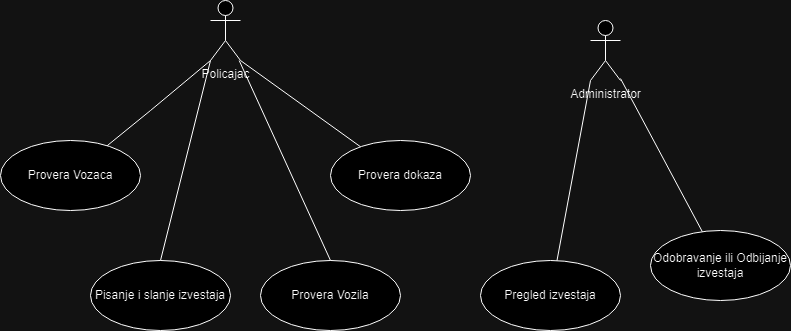

The diagram above was exported from draw.io. Its source (the exported page's mxGraphModel, read from the mxfile embedded in the PNG):
<mxGraphModel dx="1859" dy="573" grid="1" gridSize="10" guides="1" tooltips="1" connect="1" arrows="1" fold="1" page="1" pageScale="1" pageWidth="850" pageHeight="1100" math="0" shadow="0">
  <root>
    <mxCell id="0" />
    <mxCell id="1" parent="0" />
    <mxCell id="kyuhNUTGviVr-ybEWLI0-1" value="Administrator&lt;div&gt;&lt;br&gt;&lt;/div&gt;" style="shape=umlActor;verticalLabelPosition=bottom;verticalAlign=top;html=1;outlineConnect=0;" vertex="1" parent="1">
      <mxGeometry x="580" y="160" width="30" height="60" as="geometry" />
    </mxCell>
    <mxCell id="kyuhNUTGviVr-ybEWLI0-9" value="Policajac&lt;div&gt;&lt;br&gt;&lt;/div&gt;" style="shape=umlActor;verticalLabelPosition=bottom;verticalAlign=top;html=1;outlineConnect=0;" vertex="1" parent="1">
      <mxGeometry x="200" y="140" width="30" height="60" as="geometry" />
    </mxCell>
    <mxCell id="kyuhNUTGviVr-ybEWLI0-20" value="Provera Vozaca" style="ellipse;whiteSpace=wrap;html=1;" vertex="1" parent="1">
      <mxGeometry x="-10" y="280" width="140" height="70" as="geometry" />
    </mxCell>
    <mxCell id="kyuhNUTGviVr-ybEWLI0-21" value="Provera Vozila" style="ellipse;whiteSpace=wrap;html=1;" vertex="1" parent="1">
      <mxGeometry x="250" y="400" width="140" height="70" as="geometry" />
    </mxCell>
    <mxCell id="kyuhNUTGviVr-ybEWLI0-22" value="Provera dokaza" style="ellipse;whiteSpace=wrap;html=1;" vertex="1" parent="1">
      <mxGeometry x="320" y="280" width="140" height="70" as="geometry" />
    </mxCell>
    <mxCell id="kyuhNUTGviVr-ybEWLI0-23" value="Pisanje i slanje izvestaja" style="ellipse;whiteSpace=wrap;html=1;" vertex="1" parent="1">
      <mxGeometry x="80" y="400" width="140" height="70" as="geometry" />
    </mxCell>
    <mxCell id="kyuhNUTGviVr-ybEWLI0-26" value="Pregled izvestaja" style="ellipse;whiteSpace=wrap;html=1;" vertex="1" parent="1">
      <mxGeometry x="470" y="400" width="140" height="70" as="geometry" />
    </mxCell>
    <mxCell id="kyuhNUTGviVr-ybEWLI0-29" value="Odobravanje ili Odbijanje izvestaja" style="ellipse;whiteSpace=wrap;html=1;" vertex="1" parent="1">
      <mxGeometry x="640" y="370" width="140" height="70" as="geometry" />
    </mxCell>
    <mxCell id="kyuhNUTGviVr-ybEWLI0-35" value="" style="endArrow=none;html=1;rounded=0;" edge="1" parent="1" source="kyuhNUTGviVr-ybEWLI0-29" target="kyuhNUTGviVr-ybEWLI0-1">
      <mxGeometry width="50" height="50" relative="1" as="geometry">
        <mxPoint x="440" y="360" as="sourcePoint" />
        <mxPoint x="490" y="310" as="targetPoint" />
      </mxGeometry>
    </mxCell>
    <mxCell id="kyuhNUTGviVr-ybEWLI0-36" value="" style="endArrow=none;html=1;rounded=0;entryX=0;entryY=1;entryDx=0;entryDy=0;entryPerimeter=0;" edge="1" parent="1" source="kyuhNUTGviVr-ybEWLI0-26" target="kyuhNUTGviVr-ybEWLI0-1">
      <mxGeometry width="50" height="50" relative="1" as="geometry">
        <mxPoint x="610" y="391.5" as="sourcePoint" />
        <mxPoint x="528" y="238.5" as="targetPoint" />
      </mxGeometry>
    </mxCell>
    <mxCell id="kyuhNUTGviVr-ybEWLI0-38" value="" style="endArrow=none;html=1;rounded=0;entryX=1;entryY=1;entryDx=0;entryDy=0;entryPerimeter=0;" edge="1" parent="1" source="kyuhNUTGviVr-ybEWLI0-22" target="kyuhNUTGviVr-ybEWLI0-9">
      <mxGeometry width="50" height="50" relative="1" as="geometry">
        <mxPoint x="302" y="323" as="sourcePoint" />
        <mxPoint x="220" y="170" as="targetPoint" />
      </mxGeometry>
    </mxCell>
    <mxCell id="kyuhNUTGviVr-ybEWLI0-39" value="" style="endArrow=none;html=1;rounded=0;entryX=0;entryY=1;entryDx=0;entryDy=0;entryPerimeter=0;" edge="1" parent="1" source="kyuhNUTGviVr-ybEWLI0-20" target="kyuhNUTGviVr-ybEWLI0-9">
      <mxGeometry width="50" height="50" relative="1" as="geometry">
        <mxPoint x="242" y="383" as="sourcePoint" />
        <mxPoint x="160" y="230" as="targetPoint" />
        <Array as="points">
          <mxPoint x="140" y="250" />
        </Array>
      </mxGeometry>
    </mxCell>
    <mxCell id="kyuhNUTGviVr-ybEWLI0-40" value="" style="endArrow=none;html=1;rounded=0;exitX=0.5;exitY=0;exitDx=0;exitDy=0;" edge="1" parent="1" source="kyuhNUTGviVr-ybEWLI0-21" target="kyuhNUTGviVr-ybEWLI0-9">
      <mxGeometry width="50" height="50" relative="1" as="geometry">
        <mxPoint x="302" y="391.5" as="sourcePoint" />
        <mxPoint x="220" y="238.5" as="targetPoint" />
      </mxGeometry>
    </mxCell>
    <mxCell id="kyuhNUTGviVr-ybEWLI0-41" value="" style="endArrow=none;html=1;rounded=0;entryX=0;entryY=1;entryDx=0;entryDy=0;entryPerimeter=0;exitX=0.5;exitY=0;exitDx=0;exitDy=0;" edge="1" parent="1" source="kyuhNUTGviVr-ybEWLI0-23" target="kyuhNUTGviVr-ybEWLI0-9">
      <mxGeometry width="50" height="50" relative="1" as="geometry">
        <mxPoint x="262" y="383" as="sourcePoint" />
        <mxPoint x="180" y="230" as="targetPoint" />
      </mxGeometry>
    </mxCell>
  </root>
</mxGraphModel>